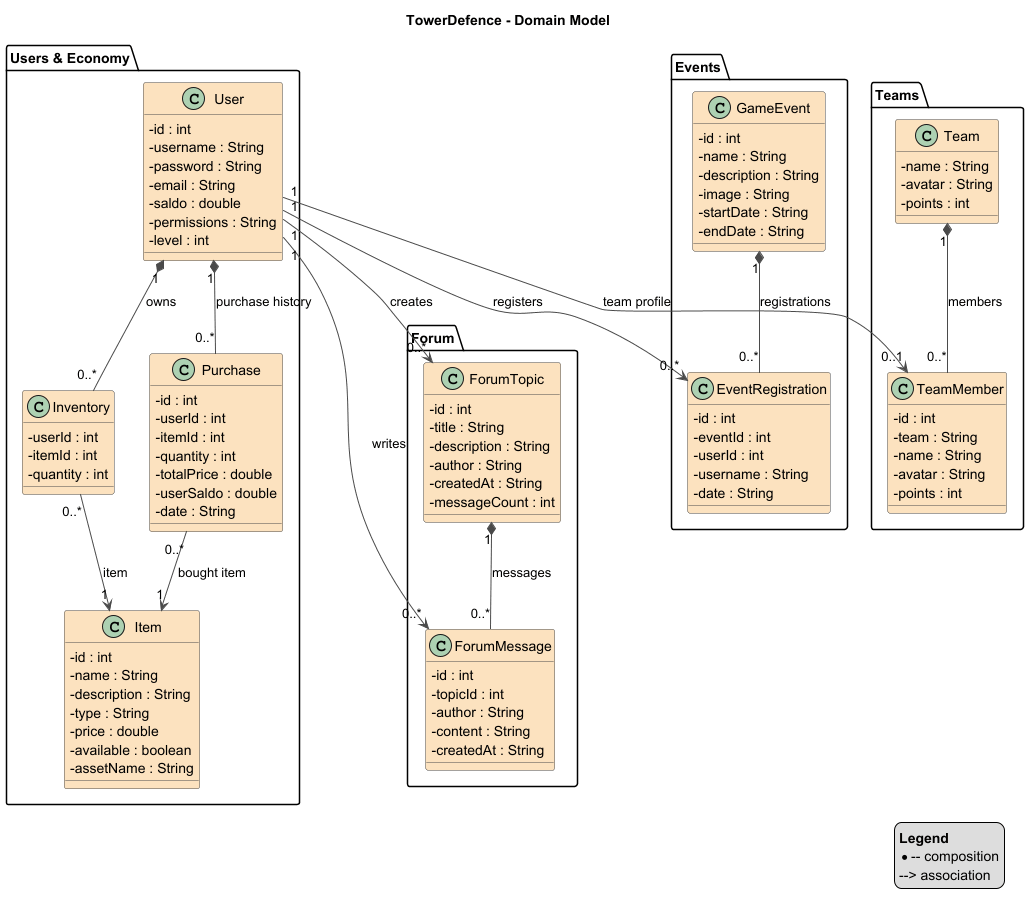

The diagram above was rendered by PlantUML. Its source (embedded in the PNG):
@startuml TowerDefenceDomain

skinparam classAttributeIconSize 0
skinparam shadowing false
skinparam class {
    BackgroundColor #FCE2BF
    BorderColor #4A4A4A
    ArrowColor #4A4A4A
}

title TowerDefence - Domain Model

package "Users & Economy" {
    class User {
        - id : int
        - username : String
        - password : String
        - email : String
        - saldo : double
        - permissions : String
        - level : int
    }

    class Item {
        - id : int
        - name : String
        - description : String
        - type : String
        - price : double
        - available : boolean
        - assetName : String
    }

    class Inventory {
        - userId : int
        - itemId : int
        - quantity : int
    }

    class Purchase {
        - id : int
        - userId : int
        - itemId : int
        - quantity : int
        - totalPrice : double
        - userSaldo : double
        - date : String
    }
}

package "Events" {
    class GameEvent {
        - id : int
        - name : String
        - description : String
        - image : String
        - startDate : String
        - endDate : String
    }

    class EventRegistration {
        - id : int
        - eventId : int
        - userId : int
        - username : String
        - date : String
    }
}

package "Teams" {
    class Team {
        - name : String
        - avatar : String
        - points : int
    }

    class TeamMember {
        - id : int
        - team : String
        - name : String
        - avatar : String
        - points : int
    }
}

package "Forum" {
    class ForumTopic {
        - id : int
        - title : String
        - description : String
        - author : String
        - createdAt : String
        - messageCount : int
    }

    class ForumMessage {
        - id : int
        - topicId : int
        - author : String
        - content : String
        - createdAt : String
    }
}

User "1" *-- "0..*" Inventory : owns
Inventory "0..*" --> "1" Item : item

User "1" *-- "0..*" Purchase : purchase history
Purchase "0..*" --> "1" Item : bought item

GameEvent "1" *-- "0..*" EventRegistration : registrations
User "1" --> "0..*" EventRegistration : registers

Team "1" *-- "0..*" TeamMember : members
User "1" --> "0..1" TeamMember : team profile

ForumTopic "1" *-- "0..*" ForumMessage : messages
User "1" --> "0..*" ForumTopic : creates
User "1" --> "0..*" ForumMessage : writes

legend right
  <b>Legend</b>
  *-- composition
  --> association
endlegend

@enduml